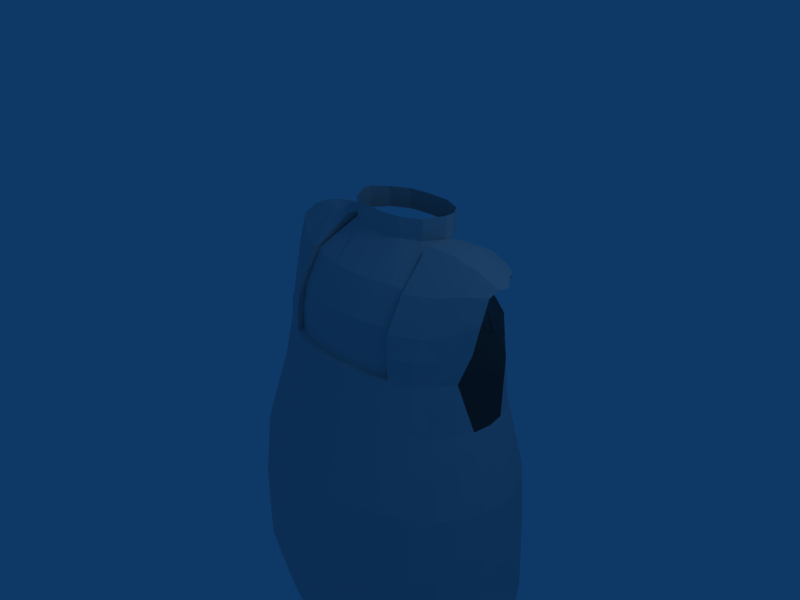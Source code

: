 # Source: chibi2.blend  (saved by Blender 2.49.2; exported with 4.5.12 LTS)
import bpy
from mathutils import Matrix  # noqa: F401  (used for matrix-valued properties, if any)

bpy.ops.wm.read_factory_settings(use_empty=True)
scene = bpy.context.scene
scene.name = 'Scene'

# ---- collections
col_collection_1 = bpy.data.collections.new('Collection 1'); scene.collection.children.link(col_collection_1)

# ---- world
world_world = bpy.data.worlds.new('World'); scene.world = world_world
world_world.color = (0.05656, 0.2208, 0.4)
world_world.use_sun_shadow = False
world_world.sun_shadow_jitter_overblur = 0.0
world_world.cycles.sampling_method = 'MANUAL'
world_world.cycles.sample_map_resolution = 256

# ---- cameras
cam_camera = bpy.data.cameras.new('Camera')
cam_camera.passepartout_alpha = 0.2
cam_camera.clip_end = 100.0
cam_camera.lens = 35.0
cam_camera.ortho_scale = 7.314
cam_camera.show_passepartout = False
cam_camera.show_safe_areas = True
cam_camera.dof.focus_distance = 0.0
cam_camera.dof.aperture_fstop = 128.0

# ---- lights
light_spot = bpy.data.lights.new('Spot', 'POINT')
light_spot.transmission_factor = 0.0
light_spot.cutoff_distance = 30.0
light_spot.energy = 100.0
light_spot.shadow_buffer_clip_start = 1.001
light_spot.shadow_soft_size = 1.0
light_spot.shadow_maximum_resolution = 0.006
light_spot.use_absolute_resolution = True
light_spot.cycles.use_multiple_importance_sampling = False

# ---- meshes
me_circle_001 = bpy.data.meshes.new('Circle.001')
me_circle_001.from_pydata([(0.6915, -0.6915, -1.192e-07), (0.8131, -0.5433, -1.192e-07), (0.9035, -0.3742, -1.192e-07), (0.9591, -0.1908, -1.192e-07), (0.9779, -7.906e-08, -1.192e-07), (0.9591, 0.1908, -1.192e-07), (0.9035, 0.3742, -1.192e-07), (0.8131, 0.5433, -1.192e-07), (0.6915, 0.6915, -1.192e-07), (0.5433, 0.8131, -1.192e-07), (0.3742, 0.9035, -1.192e-07), (0.1908, 0.9591, -1.192e-07), (-3.114e-07, 0.9779, -1.192e-07), (-0.1908, 0.9591, -1.192e-07), (-0.3742, 0.9035, -1.192e-07), (-0.5433, 0.8131, -1.192e-07), (-0.6915, 0.6915, -1.192e-07), (-0.8131, 0.5433, -1.192e-07), (-0.9035, 0.3742, -1.192e-07), (-0.9591, 0.1908, -1.192e-07), (-0.9779, -9.495e-07, -1.192e-07), (-0.9591, -0.1908, -1.192e-07), (-0.9035, -0.3742, -1.192e-07), (-0.8131, -0.5433, -1.192e-07), (-0.6915, -0.6915, -1.192e-07), (-0.5433, -0.8131, -1.192e-07), (-0.3742, -0.9035, -1.192e-07), (-0.1908, -0.9591, -1.192e-07), (1.577e-06, -0.9779, -1.192e-07), (0.1908, -0.9591, -1.192e-07), (0.3742, -0.9035, -1.192e-07), (0.5433, -0.8131, -1.192e-07), (0.7127, -0.8002, 0.413), (0.8381, -0.6287, 0.413), (0.9312, -0.4331, 0.413), (0.9886, -0.2208, 0.413), (1.008, -5.43e-08, 0.413), (0.9886, 0.2208, 0.413), (0.9312, 0.4331, 0.413), (0.8381, 0.6287, 0.413), (0.7127, 0.8002, 0.413), (0.56, 0.9409, 0.413), (0.3857, 1.045, 0.413), (0.1966, 1.11, 0.413), (-3.329e-07, 1.132, 0.413), (-0.1966, 1.11, 0.413), (-0.3857, 1.045, 0.413), (-0.56, 0.9409, 0.413), (-0.7127, 0.8002, 0.413), (-0.8381, 0.6287, 0.413), (-0.9312, 0.4331, 0.413), (-0.9886, 0.2208, 0.413), (-1.008, -1.062e-06, 0.413), (-0.9886, -0.2208, 0.413), (-0.9312, -0.4331, 0.413), (-0.8381, -0.6287, 0.413), (-0.7127, -0.8002, 0.413), (-0.56, -0.9409, 0.413), (-0.3857, -1.045, 0.413), (-0.1966, -1.11, 0.413), (1.614e-06, -1.132, 0.413), (0.1966, -1.11, 0.413), (0.3857, -1.045, 0.413), (0.56, -0.9409, 0.413), (0.8248, -0.6287, 0.8259), (0.7014, -0.8002, 0.8259), (0.9165, -0.4331, 0.8259), (0.9729, -0.2208, 0.8259), (0.992, -5.43e-08, 0.8259), (0.9729, 0.2208, 0.8259), (0.9165, 0.4331, 0.8259), (0.8248, 0.6287, 0.8259), (0.7014, 0.8002, 0.8259), (0.5511, 0.9409, 0.8259), (0.3796, 1.045, 0.8259), (0.1935, 1.11, 0.8259), (-3.227e-07, 1.132, 0.8259), (-0.1935, 1.11, 0.8259), (-0.3796, 1.045, 0.8259), (-0.5511, 0.9409, 0.8259), (-0.7014, 0.8002, 0.8259), (-0.8248, 0.6287, 0.8259), (-0.9165, 0.4331, 0.8259), (-0.9729, 0.2208, 0.8259), (-0.992, -1.062e-06, 0.8259), (-0.9729, -0.2208, 0.8259), (-0.9165, -0.4331, 0.8259), (-0.8248, -0.6287, 0.8259), (-0.7014, -0.8002, 0.8259), (-0.5511, -0.9409, 0.8259), (-0.3796, -1.045, 0.8259), (-0.1935, -1.11, 0.8259), (1.593e-06, -1.132, 0.8259), (0.1935, -1.11, 0.8259), (0.3796, -1.045, 0.8259), (0.5511, -0.9409, 0.8259), (0.6779, -0.7279, 1.247), (0.7971, -0.5663, 1.247), (0.8857, -0.382, 1.247), (0.9403, -0.182, 1.247), (0.9587, 0.02604, 1.247), (0.9403, 0.2341, 1.247), (0.8857, 0.4341, 1.247), (0.7971, 0.6184, 1.247), (0.6779, 0.78, 1.247), (0.5326, 0.9126, 1.247), (0.3669, 1.011, 1.247), (0.187, 1.072, 1.247), (-3.014e-07, 1.092, 1.247), (-0.187, 1.072, 1.247), (-0.3669, 1.011, 1.247), (-0.5326, 0.9126, 1.247), (-0.6779, 0.78, 1.247), (-0.7971, 0.6184, 1.247), (-0.8857, 0.4341, 1.247), (-0.9403, 0.2341, 1.247), (-0.9587, 0.02604, 1.247), (-0.9403, -0.182, 1.247), (-0.8857, -0.382, 1.247), (-0.7971, -0.5663, 1.247), (-0.6779, -0.7279, 1.247), (-0.5326, -0.8605, 1.247), (-0.3669, -0.959, 1.247), (-0.187, -1.02, 1.247), (1.55e-06, -1.04, 1.247), (0.187, -1.02, 1.247), (0.3669, -0.959, 1.247), (0.5326, -0.8605, 1.247), (0.6758, -0.437, 1.712), (0.5747, -0.574, 1.712), (0.7509, -0.2808, 1.712), (0.7971, -0.1112, 1.712), (0.8128, 0.0651, 1.712), (0.7971, 0.2414, 1.712), (0.7509, 0.411, 1.712), (0.6758, 0.5672, 1.712), (0.5747, 0.7042, 1.712), (0.4515, 0.8166, 1.712), (0.311, 0.9001, 1.712), (0.1586, 0.9515, 1.712), (-2.132e-07, 0.9689, 1.712), (-0.1586, 0.9515, 1.712), (-0.311, 0.9001, 1.712), (-0.4515, 0.8166, 1.712), (-0.5747, 0.7042, 1.712), (-0.6758, 0.5672, 1.712), (-0.7509, 0.411, 1.712), (-0.7971, 0.2414, 1.712), (-0.8128, 0.0651, 1.712), (-0.7971, -0.1112, 1.712), (-0.7509, -0.2808, 1.712), (-0.6758, -0.437, 1.712), (-0.5747, -0.574, 1.712), (-0.4515, -0.6864, 1.712), (-0.311, -0.7699, 1.712), (-0.1586, -0.8213, 1.712), (1.356e-06, -0.8387, 1.712), (0.1586, -0.8213, 1.712), (0.311, -0.7699, 1.712), (0.4515, -0.6864, 1.712), (0.6697, -0.542, -0.4047), (0.7875, -0.4175, -0.4047), (0.875, -0.2754, -0.4047), (0.9289, -0.1213, -0.4047), (0.9471, 0.03906, -0.4047), (0.9289, 0.1994, -0.4047), (0.875, 0.3536, -0.4047), (0.7875, 0.4956, -0.4047), (0.6697, 0.6202, -0.4047), (0.5262, 0.7224, -0.4047), (0.3624, 0.7983, -0.4047), (0.1848, 0.8451, -0.4047), (-2.904e-07, 0.8609, -0.4047), (-0.1848, 0.8451, -0.4047), (-0.3624, 0.7983, -0.4047), (-0.5262, 0.7224, -0.4047), (-0.6697, 0.6202, -0.4047), (-0.7875, 0.4956, -0.4047), (-0.875, 0.3536, -0.4047), (-0.9289, 0.1994, -0.4047), (-0.9471, 0.03906, -0.4047), (-0.9289, -0.1213, -0.4047), (-0.875, -0.2754, -0.4047), (-0.7875, -0.4175, -0.4047), (-0.6697, -0.542, -0.4047), (-0.5262, -0.6442, -0.4047), (-0.3624, -0.7202, -0.4047), (-0.1848, -0.767, -0.4047), (1.539e-06, -0.7827, -0.4047), (0.1848, -0.767, -0.4047), (0.3624, -0.7202, -0.4047), (0.5262, -0.6442, -0.4047), (0.6476, -0.3493, 2.009), (0.5507, -0.4716, 2.006), (0.7209, -0.2097, 2.016), (0.73, 0.4079, 2.026), (0.6485, 0.5475, 2.016), (0.5507, 0.6698, 2.008), (0.4327, 0.7701, 2.006), (0.2981, 0.8447, 2.006), (0.1519, 0.8906, 2.006), (-2.059e-07, 0.9062, 2.006), (-0.1519, 0.8906, 2.006), (-0.2981, 0.8447, 2.006), (-0.4327, 0.7701, 2.006), (-0.5507, 0.6698, 2.009), (-0.6476, 0.5475, 2.015), (-0.7196, 0.4079, 2.02), (-0.7196, -0.2098, 2.012), (-0.6476, -0.3493, 2.008), (-0.5507, -0.4716, 2.006), (-0.4077, -0.572, 2.006), (-0.2981, -0.6466, 2.006), (-0.1519, -0.6925, 2.006), (1.298e-06, -0.708, 2.006), (0.1519, -0.6925, 2.006), (0.2981, -0.6466, 2.006), (0.411, -0.572, 2.006), (-0.697, -0.1776, 2.175), (-0.6358, -0.3285, 2.16), (-0.5484, -0.4539, 2.153), (-0.4194, -0.5455, 2.148), (-0.7499, -0.09038, 2.406), (-0.6501, -0.2098, 2.33), (-0.5413, -0.3713, 2.306), (-0.4121, -0.4953, 2.3), (-0.6594, -0.1092, 2.56), (-0.7418, -0.01006, 2.592), (-0.5519, -0.2162, 2.518), (-0.4055, -0.3161, 2.503), (-0.6147, 0.08488, 2.677), (-0.7164, 0.1007, 2.646), (-0.4991, 0.06643, 2.692), (-0.3511, 0.04687, 2.68), (-0.6125, 0.2144, 2.681), (-0.7212, 0.2036, 2.647), (-0.4891, 0.2239, 2.692), (-0.335, 0.2312, 2.68), (0.6656, -0.3218, 2.159), (0.5534, -0.4658, 2.147), (0.775, -0.1313, 2.198), (0.4051, -0.5724, 2.144), (0.6975, -0.2456, 2.317), (0.5609, -0.4132, 2.28), (0.8019, -0.08016, 2.385), (0.4018, -0.552, 2.287), (0.5781, -0.2497, 2.493), (0.7035, -0.1118, 2.517), (0.8032, 0.002722, 2.519), (0.4003, -0.3772, 2.488), (0.697, 0.05901, 2.62), (0.5522, 0.0247, 2.668), (0.8186, 0.08617, 2.551), (0.3626, -0.01206, 2.688), (0.7055, 0.2023, 2.626), (0.5536, 0.2146, 2.677), (0.832, 0.1882, 2.551), (0.3558, 0.226, 2.681), (-0.4077, -0.502, 2.006), (-0.2981, -0.5766, 2.006), (-0.1519, -0.6226, 2.006), (1.298e-06, -0.6381, 2.006), (0.1519, -0.6226, 2.006), (0.2981, -0.5766, 2.006), (0.411, -0.502, 2.006), (-0.4194, -0.4756, 2.148), (-0.4121, -0.4253, 2.3), (-0.4055, -0.2461, 2.503), (0.4051, -0.5024, 2.144), (0.4018, -0.4821, 2.287), (0.4003, -0.3072, 2.488), (-0.2981, -0.5564, 2.147), (-0.1519, -0.6023, 2.147), (1.298e-06, -0.6178, 2.147), (0.1519, -0.6023, 2.147), (0.2981, -0.5564, 2.147), (-0.1519, -0.5673, 2.293), (-0.2981, -0.5214, 2.293), (1.298e-06, -0.5829, 2.293), (0.1519, -0.5673, 2.293), (0.2981, -0.5214, 2.293), (-0.2981, -0.3411, 2.496), (-0.1519, -0.387, 2.496), (1.298e-06, -0.4025, 2.496), (0.1519, -0.387, 2.496), (0.2981, -0.3411, 2.496), (-0.2769, 0.06527, 2.676), (-0.1519, -0.03618, 2.676), (1.298e-06, -0.05168, 2.676), (0.1519, -0.03618, 2.676), (0.2793, 0.05787, 2.676), (-0.2769, 0.477, 2.676), (-0.1519, 0.5784, 2.676), (1.297e-06, 0.5939, 2.676), (0.1519, 0.5784, 2.676), (0.2793, 0.4844, 2.676), (-0.335, 0.3111, 2.68), (0.3558, 0.3162, 2.681), (-0.2769, 0.06527, 2.804), (-0.1519, -0.03618, 2.804), (1.298e-06, -0.05168, 2.804), (0.1519, -0.03618, 2.804), (0.2793, 0.05787, 2.804), (-0.335, 0.2344, 2.819), (0.3558, 0.226, 2.819), (-0.2769, 0.477, 2.804), (-0.1519, 0.5784, 2.804), (1.297e-06, 0.5939, 2.804), (0.1519, 0.5784, 2.804), (0.2793, 0.4844, 2.804), (-0.335, 0.3143, 2.819), (0.3558, 0.3162, 2.819), (0.6554, 0.3597, 2.613), (0.5247, 0.3633, 2.657), (0.7562, 0.351, 2.555), (0.3549, 0.3535, 2.661), (0.5247, 0.5256, 2.612), (0.6511, 0.5005, 2.572), (0.7164, 0.4709, 2.537), (0.3529, 0.4919, 2.617), (0.4873, 0.5914, 2.532), (0.5918, 0.5801, 2.501), (0.6504, 0.5388, 2.456), (0.2727, 0.6357, 2.535), (0.2474, 0.7251, 2.412), (0.3173, 0.6986, 2.379), (0.3777, 0.6426, 2.32), (0.09095, 0.6889, 2.445), (-0.4998, 0.6544, 2.214), (-0.3686, 0.7117, 2.201), (-0.2583, 0.7512, 2.168), (-0.6467, 0.5574, 2.225), (-0.5285, 0.6332, 2.107), (-0.6274, 0.5994, 2.113), (-0.4016, 0.6976, 2.089), (-0.7187, 0.5134, 2.12), (0.3667, 0.6658, 2.467), (0.4685, 0.6411, 2.43), (0.5194, 0.609, 2.383), (0.1833, 0.6403, 2.486), (-0.3413, 0.7297, 2.309), (-0.2137, 0.7651, 2.25), (-0.1147, 0.7463, 2.195), (-0.4504, 0.6045, 2.334), (-0.6125, 0.3625, 2.655), (-0.7212, 0.3516, 2.621), (-0.4891, 0.372, 2.666), (-0.335, 0.3792, 2.653), (-0.6853, 0.4819, 2.551), (-0.6065, 0.4967, 2.583), (-0.4871, 0.5085, 2.593), (-0.3301, 0.5117, 2.58), (-0.4613, 0.6189, 2.497), (-0.5252, 0.6032, 2.467), (-0.3397, 0.6296, 2.506), (-0.1684, 0.6356, 2.492), (-0.3034, 0.7237, 2.41), (-0.3477, 0.7229, 2.373), (-0.1947, 0.7283, 2.428), (-0.02947, 0.7492, 2.427), (-0.1946, 0.7901, 2.374), (-0.2537, 0.7709, 2.347), (-0.08378, 0.8071, 2.387), (0.07468, 0.7859, 2.377), (-0.1298, 0.8402, 2.294), (-0.05063, 0.8558, 2.314), (0.07204, 0.8287, 2.314), (0.1974, 0.7483, 2.332), (0.09241, 0.7743, 2.182), (0.219, 0.8134, 2.203), (0.3352, 0.7716, 2.219), (0.4376, 0.741, 2.27), (0.3492, 0.7638, 2.155), (0.24, 0.7745, 2.128), (0.4503, 0.7666, 2.182), (0.5758, 0.6505, 2.207), (0.4051, 0.7599, 2.081), (0.5097, 0.7077, 2.081), (0.6167, 0.6041, 2.092), (0.6942, 0.4544, 2.101), (-0.007312, 0.7949, 2.226), (0.1202, 0.8247, 2.251), (0.2314, 0.7902, 2.26), (0.3381, 0.7438, 2.298), (-0.2415, 0.7642, 2.338), (-0.11, 0.8015, 2.284), (-0.0009511, 0.7669, 2.234), (-0.3449, 0.6603, 2.372), (0.08509, 0.752, 2.377), (0.1915, 0.7352, 2.34), (0.2887, 0.6606, 2.301), (-0.02503, 0.7038, 2.416), (0.4327, 0.7343, 2.006), (0.3053, 0.7884, 2.002), (0.147, 0.83, 1.987), (-0.004569, 0.8415, 1.982), (-0.1566, 0.8459, 1.987), (-0.2984, 0.8023, 2.002), (-0.4327, 0.7343, 2.006), (-0.2557, 0.7261, 2.169), (-0.3897, 0.6763, 2.092), (-0.1155, 0.7268, 2.198), (0.1003, 0.7343, 2.182), (0.2424, 0.7343, 2.132), (0.4061, 0.7343, 2.081), (-0.0003034, 0.7343, 2.227)], [], [(1, 0, 32, 33), (1, 2, 34, 33), (3, 2, 34, 35), (4, 3, 35, 36), (4, 5, 37, 36), (6, 5, 37, 38), (7, 6, 38, 39), (8, 7, 39, 40), (9, 8, 40, 41), (10, 9, 41, 42), (11, 10, 42, 43), (12, 11, 43, 44), (12, 13, 45, 44), (14, 13, 45, 46), (15, 14, 46, 47), (16, 15, 47, 48), (16, 17, 49, 48), (18, 17, 49, 50), (19, 18, 50, 51), (20, 19, 51, 52), (20, 21, 53, 52), (22, 21, 53, 54), (23, 22, 54, 55), (24, 23, 55, 56), (25, 24, 56, 57), (26, 25, 57, 58), (27, 26, 58, 59), (28, 27, 59, 60), (29, 28, 60, 61), (30, 29, 61, 62), (31, 30, 62, 63), (31, 0, 32, 63), (33, 32, 65, 64), (33, 34, 66, 64), (35, 34, 66, 67), (36, 35, 67, 68), (36, 37, 69, 68), (38, 37, 69, 70), (39, 38, 70, 71), (40, 39, 71, 72), (41, 40, 72, 73), (42, 41, 73, 74), (43, 42, 74, 75), (44, 43, 75, 76), (44, 45, 77, 76), (46, 45, 77, 78), (47, 46, 78, 79), (48, 47, 79, 80), (48, 49, 81, 80), (50, 49, 81, 82), (51, 50, 82, 83), (52, 51, 83, 84), (52, 53, 85, 84), (54, 53, 85, 86), (55, 54, 86, 87), (56, 55, 87, 88), (57, 56, 88, 89), (58, 57, 89, 90), (59, 58, 90, 91), (60, 59, 91, 92), (61, 60, 92, 93), (62, 61, 93, 94), (63, 62, 94, 95), (63, 32, 65, 95), (64, 65, 96, 97), (64, 66, 98, 97), (67, 66, 98, 99), (68, 67, 99, 100), (68, 69, 101, 100), (70, 69, 101, 102), (71, 70, 102, 103), (72, 71, 103, 104), (73, 72, 104, 105), (74, 73, 105, 106), (75, 74, 106, 107), (76, 75, 107, 108), (76, 77, 109, 108), (78, 77, 109, 110), (79, 78, 110, 111), (80, 79, 111, 112), (80, 81, 113, 112), (82, 81, 113, 114), (83, 82, 114, 115), (84, 83, 115, 116), (84, 85, 117, 116), (86, 85, 117, 118), (87, 86, 118, 119), (88, 87, 119, 120), (89, 88, 120, 121), (90, 89, 121, 122), (91, 90, 122, 123), (92, 91, 123, 124), (93, 92, 124, 125), (94, 93, 125, 126), (95, 94, 126, 127), (95, 65, 96, 127), (97, 96, 129, 128), (97, 98, 130, 128), (99, 98, 130, 131), (100, 99, 131, 132), (100, 101, 133, 132), (102, 101, 133, 134), (103, 102, 134, 135), (104, 103, 135, 136), (105, 104, 136, 137), (106, 105, 137, 138), (107, 106, 138, 139), (108, 107, 139, 140), (108, 109, 141, 140), (110, 109, 141, 142), (111, 110, 142, 143), (112, 111, 143, 144), (112, 113, 145, 144), (114, 113, 145, 146), (115, 114, 146, 147), (116, 115, 147, 148), (116, 117, 149, 148), (118, 117, 149, 150), (119, 118, 150, 151), (120, 119, 151, 152), (121, 120, 152, 153), (122, 121, 153, 154), (123, 122, 154, 155), (124, 123, 155, 156), (125, 124, 156, 157), (126, 125, 157, 158), (127, 126, 158, 159), (127, 96, 129, 159), (0, 1, 161, 160), (2, 1, 161, 162), (2, 3, 163, 162), (3, 4, 164, 163), (5, 4, 164, 165), (5, 6, 166, 165), (6, 7, 167, 166), (7, 8, 168, 167), (8, 9, 169, 168), (9, 10, 170, 169), (10, 11, 171, 170), (11, 12, 172, 171), (13, 12, 172, 173), (13, 14, 174, 173), (14, 15, 175, 174), (15, 16, 176, 175), (17, 16, 176, 177), (17, 18, 178, 177), (18, 19, 179, 178), (19, 20, 180, 179), (21, 20, 180, 181), (21, 22, 182, 181), (22, 23, 183, 182), (23, 24, 184, 183), (24, 25, 185, 184), (25, 26, 186, 185), (26, 27, 187, 186), (27, 28, 188, 187), (28, 29, 189, 188), (29, 30, 190, 189), (30, 31, 191, 190), (0, 31, 191, 160), (128, 129, 193, 192), (128, 130, 194, 192), (135, 134, 195, 196), (136, 135, 196, 197), (137, 136, 197, 198), (138, 137, 198, 199), (139, 138, 199, 200), (140, 139, 200, 201), (140, 141, 202, 201), (142, 141, 202, 203), (143, 142, 203, 204), (144, 143, 204, 205), (144, 145, 206, 205), (146, 145, 206, 207), (151, 150, 208, 209), (152, 151, 209, 210), (153, 152, 210, 211), (154, 153, 211, 212), (155, 154, 212, 213), (156, 155, 213, 214), (157, 156, 214, 215), (158, 157, 215, 216), (159, 158, 216, 217), (159, 129, 193, 217), (133, 195, 134), (130, 131, 194), (149, 208, 150), (146, 207, 147), (209, 208, 218, 219), (210, 209, 219, 220), (211, 210, 220, 221), (219, 218, 222, 223), (220, 219, 223, 224), (221, 220, 224, 225), (223, 222, 227, 226), (224, 223, 226, 228), (225, 224, 228, 229), (226, 227, 231, 230), (228, 226, 230, 232), (229, 228, 232, 233), (230, 231, 235, 234), (232, 230, 234, 236), (233, 232, 236, 237), (192, 193, 239, 238), (192, 194, 240, 238), (217, 193, 239, 241), (238, 239, 243, 242), (238, 240, 244, 242), (241, 239, 243, 245), (242, 243, 246, 247), (242, 244, 248, 247), (245, 243, 246, 249), (247, 246, 251, 250), (247, 248, 252, 250), (249, 246, 251, 253), (250, 251, 255, 254), (250, 252, 256, 254), (253, 251, 255, 257), (212, 211, 258, 259), (213, 212, 259, 260), (214, 213, 260, 261), (215, 214, 261, 262), (216, 215, 262, 263), (217, 216, 263, 264), (211, 221, 265, 258), (221, 225, 266, 265), (225, 229, 267, 266), (229, 233, 237, 267), (217, 241, 268, 264), (241, 245, 269, 268), (245, 249, 270, 269), (249, 253, 257, 270), (260, 259, 271, 272), (261, 260, 272, 273), (262, 261, 273, 274), (263, 262, 274, 275), (272, 271, 277, 276), (273, 272, 276, 278), (274, 273, 278, 279), (275, 274, 279, 280), (276, 277, 281, 282), (278, 276, 282, 283), (279, 278, 283, 284), (280, 279, 284, 285), (282, 281, 286, 287), (283, 282, 287, 288), (284, 283, 288, 289), (285, 284, 289, 290), (258, 265, 271, 259), (265, 266, 277, 271), (266, 267, 281, 277), (269, 280, 285, 270), (268, 275, 280, 269), (263, 275, 268, 264), (270, 285, 290, 257), (267, 237, 286, 281), (286, 287, 299, 298), (287, 288, 300, 299), (288, 289, 301, 300), (289, 290, 302, 301), (237, 286, 298, 303), (290, 257, 304, 302), (292, 291, 305, 306), (293, 292, 306, 307), (294, 293, 307, 308), (295, 294, 308, 309), (296, 237, 303, 310), (291, 296, 310, 305), (297, 295, 309, 311), (257, 297, 311, 304), (254, 255, 313, 312), (254, 256, 314, 312), (257, 255, 313, 315), (312, 313, 316, 317), (312, 314, 318, 317), (315, 313, 316, 319), (317, 316, 320, 321), (317, 318, 322, 321), (319, 316, 320, 323), (329, 328, 333, 332), (329, 330, 334, 332), (331, 328, 333, 335), (320, 336, 337, 321), (336, 324, 325, 337), (322, 338, 337, 321), (338, 326, 325, 337), (320, 336, 339, 323), (336, 324, 327, 339), (340, 328, 329, 341), (342, 330, 329, 341), (340, 328, 331, 343), (204, 205, 332, 334), (205, 206, 333, 332), (206, 207, 335, 333), (234, 235, 345, 344), (236, 234, 344, 346), (237, 236, 346, 347), (344, 345, 348, 349), (346, 344, 349, 350), (347, 346, 350, 351), (349, 348, 353, 352), (350, 349, 352, 354), (351, 350, 354, 355), (352, 353, 357, 356), (354, 352, 356, 358), (355, 354, 358, 359), (356, 357, 361, 360), (358, 356, 360, 362), (359, 358, 362, 363), (360, 361, 364, 365), (362, 360, 365, 366), (363, 362, 366, 367), (369, 368, 373, 372), (370, 369, 372, 374), (371, 370, 374, 375), (372, 373, 376, 377), (374, 372, 377, 378), (375, 374, 378, 379), (197, 377, 376, 198), (196, 378, 377, 197), (195, 379, 378, 196), (364, 380, 381, 365), (380, 368, 369, 381), (365, 381, 382, 366), (381, 369, 370, 382), (366, 382, 383, 367), (382, 370, 371, 383), (384, 340, 341, 385), (386, 342, 341, 385), (384, 340, 343, 387), (324, 388, 389, 325), (326, 390, 389, 325), (324, 388, 391, 327), (386, 385, 364, 380), (385, 384, 361, 364), (384, 387, 357, 361), (390, 389, 367, 383), (389, 388, 363, 367), (388, 391, 359, 363), (199, 198, 392, 393), (200, 199, 393, 394), (201, 200, 394, 395), (201, 202, 396, 395), (203, 202, 396, 397), (204, 203, 397, 398), (334, 330, 399, 400), (330, 342, 401, 399), (204, 334, 400, 398), (373, 368, 402, 403), (376, 373, 403, 404), (198, 376, 404, 392), (368, 380, 405, 402), (342, 386, 405, 401), (386, 380, 405), (392, 404, 403, 393), (393, 403, 402, 394), (397, 398, 400, 399), (396, 397, 399, 401), (394, 402, 405, 395), (395, 396, 401, 405)])
me_circle_001.polygons.foreach_set('use_smooth', [0, 0, 0, 0, 0, 0, 0, 0, 0, 0, 0, 0, 0, 0, 0, 0, 0, 0, 0, 0, 0, 0, 0, 0, 0, 0, 0, 0, 0, 0, 0, 0, 0, 0, 0, 0, 0, 0, 0, 0, 0, 0, 0, 0, 0, 0, 0, 0, 0, 0, 0, 0, 0, 0, 0, 0, 0, 0, 0, 0, 0, 0, 0, 0, 0, 0, 0, 0, 0, 0, 0, 0, 0, 0, 0, 0, 0, 0, 0, 0, 0, 0, 0, 0, 0, 0, 0, 0, 0, 0, 0, 0, 0, 0, 0, 0, 0, 0, 0, 0, 0, 0, 0, 0, 0, 0, 0, 0, 0, 0, 0, 0, 0, 0, 0, 0, 0, 0, 0, 0, 0, 0, 0, 0, 0, 0, 0, 0, 0, 0, 0, 0, 0, 0, 0, 0, 0, 0, 0, 0, 0, 0, 0, 0, 0, 0, 0, 0, 0, 0, 0, 0, 0, 0, 0, 0, 0, 0, 0, 0, 0, 0, 0, 0, 0, 0, 0, 0, 0, 0, 0, 0, 0, 0, 0, 0, 0, 0, 0, 0, 0, 0, 0, 0, 0, 0, 0, 0, 0, 0, 0, 0, 0, 0, 0, 0, 0, 0, 0, 0, 0, 0, 0, 0, 0, 0, 0, 0, 0, 0, 0, 0, 0, 0, 0, 0, 0, 0, 0, 0, 0, 0, 0, 0, 0, 0, 0, 0, 0, 0, 0, 0, 0, 0, 0, 0, 0, 0, 0, 0, 0, 0, 0, 0, 0, 0, 0, 0, 0, 0, 0, 0, 0, 0, 0, 0, 0, 0, 0, 0, 0, 0, 0, 0, 0, 0, 0, 0, 0, 0, 0, 0, 0, 0, 0, 0, 0, 0, 0, 0, 0, 0, 0, 0, 0, 0, 0, 0, 0, 0, 0, 0, 0, 0, 0, 0, 0, 0, 0, 0, 0, 0, 0, 0, 0, 0, 0, 0, 0, 0, 0, 0, 0, 0, 0, 0, 0, 0, 0, 0, 0, 0, 0, 0, 0, 0, 0, 0, 0, 0, 0, 0, 0, 1, 1, 1, 1, 1, 1, 0, 0, 0, 0, 0, 0, 0, 0, 0, 0, 0, 0, 0, 0, 1, 0, 0, 0, 0, 0, 0])
me_circle_001.use_remesh_preserve_volume = False
me_circle_001.use_remesh_preserve_attributes = False
me_circle_001.use_mirror_vertex_groups = False
me_circle_001.update()

# ---- objects
ob_circle = bpy.data.objects.new('Circle', me_circle_001)
ob_lamp = bpy.data.objects.new('Lamp', light_spot)
ob_camera = bpy.data.objects.new('Camera', cam_camera)

# ---- transforms, parenting, visibility, modifiers, constraints
ob_circle.location = (0.0, 0.1787, -5.0)
ob_circle.scale = (2.404, 1.525, 2.404)
ob_circle.lock_rotations_4d = False
ob_circle.empty_display_type = 'ARROWS'
ob_circle.lineart.crease_threshold = 0.0
ob_lamp.location = (4.076, 1.005, 5.904)
ob_lamp.rotation_euler = (0.6503, 0.05522, 1.866)
ob_lamp.lock_rotations_4d = False
ob_lamp.empty_display_type = 'ARROWS'
ob_lamp.color = (0.0, 0.0, 0.0, 0.0)
ob_lamp.lineart.crease_threshold = 0.0
ob_camera.location = (7.481, -6.508, 5.344)
ob_camera.rotation_euler = (1.109, 0.01082, 0.8149)
ob_camera.lock_rotations_4d = False
ob_camera.empty_display_type = 'ARROWS'
ob_camera.color = (0.0, 0.0, 0.0, 0.0)
ob_camera.display_type = 'WIRE'
ob_camera.lineart.crease_threshold = 0.0

# ---- collection membership
col_collection_1.objects.link(ob_circle)
col_collection_1.objects.link(ob_lamp)
col_collection_1.objects.link(ob_camera)

# ---- scene / render settings (as saved in the file)
scene.camera = ob_camera
scene.frame_start = 1; scene.frame_end = 250; scene.frame_set(1)
scene.render.engine = 'BLENDER_EEVEE_NEXT'
scene.render.image_settings.file_format = 'JPEG'
scene.render.image_settings.color_mode = 'RGB'
scene.render.image_settings.compression = 90
scene.render.resolution_x = 800
scene.render.resolution_y = 600
scene.render.pixel_aspect_x = 100.0
scene.render.pixel_aspect_y = 100.0
scene.render.fps = 25
scene.render.dither_intensity = 0.0
scene.render.use_compositing = False
scene.render.use_sequencer = False
scene.render.bake_margin = 2
scene.render.bake_bias = 0.0
scene.render.use_stamp_time = False
scene.render.use_stamp_date = False
scene.render.use_stamp_frame = False
scene.render.use_stamp_camera = False
scene.render.use_stamp_scene = False
scene.render.use_stamp_filename = False
scene.render.use_stamp_render_time = False
scene.render.stamp_font_size = 0
scene.cycles.use_denoising = False
scene.cycles.samples = 10
scene.cycles.sampling_pattern = 'TABULATED_SOBOL'
scene.cycles.light_sampling_threshold = 0.0
scene.cycles.use_adaptive_sampling = False
scene.cycles.use_light_tree = False
scene.cycles.blur_glossy = 0.0
scene.cycles.volume_bounces = 1
scene.cycles.pixel_filter_type = 'GAUSSIAN'
scene.cycles.sample_clamp_indirect = 0.0
scene.view_settings.view_transform = 'Raw'
bpy.context.view_layer.update()
